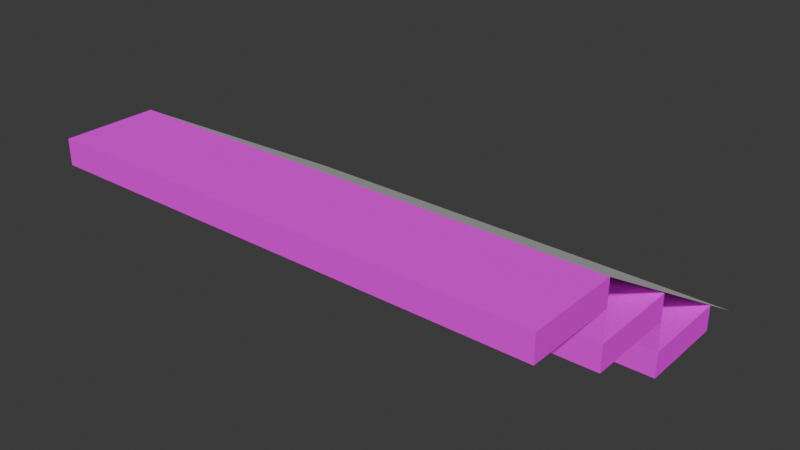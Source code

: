 # Source: small_stairs.blend  (saved by Blender 5.1.30; exported with 4.5.12 LTS)
import bpy
from mathutils import Matrix  # noqa: F401  (used for matrix-valued properties, if any)

bpy.ops.wm.read_factory_settings(use_empty=True)
scene = bpy.context.scene
scene.name = 'Scene'

# ---- collections
col_collection = bpy.data.collections.new('Collection'); scene.collection.children.link(col_collection)

# ---- images (referenced by path relative to the original .blend; pixels are not part of the script)
import os
ASSET_DIR = os.environ.get("B2B_ASSET_DIR", "")  # directory of the original .blend (textures are referenced by path, not embedded)
HERE = os.path.dirname(os.path.abspath(__file__))  # packed textures are extracted next to this script under _unpacked/

def load_image(name, relpath, width, height, colorspace="sRGB"):
    """Load a texture the original file referenced (path relative to the .blend, or extracted next to this script)."""
    p = next((c for c in (os.path.join(HERE, relpath), os.path.join(ASSET_DIR, relpath)) if relpath and os.path.exists(c)), "")
    if p:
        img = bpy.data.images.load(p, check_existing=True)
        img.name = name
    else:  # same state as the original file: an image datablock whose file is absent (Cycles renders it pink)
        img = bpy.data.images.new(name, width, height)
        img.source = "FILE"
        img.filepath = "//" + (relpath or name)
    img.colorspace_settings.name = colorspace
    return img
img_woodfloor035_1k_jpg_color_resized_jpg = load_image('WoodFloor035_1K-JPG_Color_resized.jpg', 'WoodFloor035_1K-JPG_Color_resized.jpg', 1024, 1024, 'sRGB')
img_woodfloor035_1k_jpg_color_resized_jpg_001 = load_image('WoodFloor035_1K-JPG_Color_resized.jpg.001', 'WoodFloor035_1K-JPG_Color_resized.jpg', 1024, 1024, 'sRGB')
img_woodfloor035_1k_jpg_color_resized_jpg_002 = load_image('WoodFloor035_1K-JPG_Color_resized.jpg.002', 'WoodFloor035_1K-JPG_Color_resized.jpg', 1024, 1024, 'sRGB')

# ---- materials (node trees are filled in below, after node groups)
mat_material_001 = bpy.data.materials.new('Material.001')
mat_material_002 = bpy.data.materials.new('Material.002')
mat_material_003 = bpy.data.materials.new('Material.003')

# ---- material node trees
mat_material_001.use_nodes = True; mat_material_001.node_tree.nodes.clear()
_N = mat_material_001.node_tree.nodes; _L = mat_material_001.node_tree.links
n0 = _N.new('ShaderNodeBsdfPrincipled'); n0.name = 'Principled BSDF'; n0.location = (-200, 100)
n0.inputs[2].default_value = 1.0
n0.inputs[3].default_value = 1.0
n1 = _N.new('ShaderNodeOutputMaterial'); n1.name = 'Material Output'; n1.location = (200, 100)
n2 = _N.new('ShaderNodeTexImage'); n2.name = 'Image Texture'; n2.location = (-490, 80)
n2.image = img_woodfloor035_1k_jpg_color_resized_jpg
n2.interpolation = 'Closest'
_L.new(n0.outputs[0], n1.inputs[0])
_L.new(n2.outputs[0], n0.inputs[0])
n1.is_active_output = True
mat_material_002.use_nodes = True; mat_material_002.node_tree.nodes.clear()
_N = mat_material_002.node_tree.nodes; _L = mat_material_002.node_tree.links
n0 = _N.new('ShaderNodeBsdfPrincipled'); n0.name = 'Principled BSDF'; n0.location = (-200, 100)
n0.inputs[2].default_value = 1.0
n0.inputs[3].default_value = 1.0
n1 = _N.new('ShaderNodeOutputMaterial'); n1.name = 'Material Output'; n1.location = (200, 100)
n2 = _N.new('ShaderNodeTexImage'); n2.name = 'Image Texture'; n2.location = (-490, 80)
n2.image = img_woodfloor035_1k_jpg_color_resized_jpg_001
n2.interpolation = 'Closest'
_L.new(n0.outputs[0], n1.inputs[0])
_L.new(n2.outputs[0], n0.inputs[0])
n1.is_active_output = True
mat_material_003.use_nodes = True; mat_material_003.node_tree.nodes.clear()
_N = mat_material_003.node_tree.nodes; _L = mat_material_003.node_tree.links
n0 = _N.new('ShaderNodeBsdfPrincipled'); n0.name = 'Principled BSDF'; n0.location = (-200, 100)
n0.inputs[2].default_value = 1.0
n0.inputs[3].default_value = 1.0
n1 = _N.new('ShaderNodeOutputMaterial'); n1.name = 'Material Output'; n1.location = (200, 100)
n2 = _N.new('ShaderNodeTexImage'); n2.name = 'Image Texture'; n2.location = (-490, 80)
n2.image = img_woodfloor035_1k_jpg_color_resized_jpg_002
n2.interpolation = 'Closest'
_L.new(n0.outputs[0], n1.inputs[0])
_L.new(n2.outputs[0], n0.inputs[0])
n1.is_active_output = True

# ---- world
world_world = bpy.data.worlds.new('World'); scene.world = world_world
world_world.use_nodes = True; world_world.node_tree.nodes.clear()
_N = world_world.node_tree.nodes; _L = world_world.node_tree.links
n0 = _N.new('ShaderNodeOutputWorld'); n0.name = 'World Output'; n0.location = (200, 100)
n1 = _N.new('ShaderNodeBackground'); n1.name = 'Background'; n1.location = (-200, 100)
n1.inputs[0].default_value = (0.05088, 0.05088, 0.05088, 1.0)
_L.new(n1.outputs[0], n0.inputs[0])
n0.is_active_output = True
world_world.color = (0.05088, 0.05088, 0.05088)
world_world.sun_shadow_jitter_overblur = 0.0

# ---- meshes
me_cube_001 = bpy.data.meshes.new('Cube.001')
me_cube_001.from_pydata([(-1.0, -1.0, -1.0), (-1.0, -1.0, 1.0), (-1.0, 1.0, -1.0), (-1.0, 1.0, 1.0), (1.0, -1.0, -1.0), (1.0, -1.0, 1.0), (1.0, 1.0, -1.0), (1.0, 1.0, 1.0), (-1.0, -3.038, 3.31), (-1.0, -3.038, 5.31), (-1.0, -1.038, 3.31), (-1.0, -1.038, 5.31), (1.0, -3.038, 3.31), (1.0, -3.038, 5.31), (1.0, -1.038, 3.31), (1.0, -1.038, 5.31), (-1.0, -5.019, 7.619), (-1.0, -5.019, 9.619), (-1.0, -3.019, 7.619), (-1.0, -3.019, 9.619), (1.0, -5.019, 7.619), (1.0, -5.019, 9.619), (1.0, -3.019, 7.619), (1.0, -3.019, 9.619)], [], [(0, 1, 3, 2), (2, 3, 7, 6), (6, 7, 5, 4), (4, 5, 1, 0), (2, 6, 4, 0), (7, 3, 1, 5), (8, 9, 11, 10), (10, 11, 15, 14), (14, 15, 13, 12), (12, 13, 9, 8), (10, 14, 12, 8), (15, 11, 9, 13), (16, 17, 19, 18), (18, 19, 23, 22), (22, 23, 21, 20), (20, 21, 17, 16), (18, 22, 20, 16), (23, 19, 17, 21), (5, 1, 10, 14), (13, 9, 18, 22)])
me_cube_001.polygons.foreach_set('material_index', [0, 0, 0, 0, 0, 0, 1, 1, 1, 1, 1, 1, 2, 2, 2, 2, 2, 2, 0, 0])
_uv = me_cube_001.uv_layers.new(name='UVMap')
_uv.uv.foreach_set('vector', [1.704, 1.704, 1.704, -0.7038, -0.7038, -0.7038, -0.7038, 1.704, 1.704, 1.704, 1.704, -0.7038, -0.7038, -0.7038, -0.7038, 1.704, -0.7038, 1.704, -0.7038, -0.7038, 1.704, -0.7038, 1.704, 1.704, -0.7038, 1.704, -0.7038, -0.7038, 1.704, -0.7038, 1.704, 1.704, 1.704, -0.7038, -0.7038, -0.7038, -0.7038, 1.704, 1.704, 1.704, -0.7038, -0.7038, 1.704, -0.7038, 1.704, 1.704, -0.7038, 1.704, 1.704, 1.704, 1.704, -0.7038, -0.7038, -0.7038, -0.7038, 1.704, 1.704, 1.704, 1.704, -0.7038, -0.7038, -0.7038, -0.7038, 1.704, -0.7038, 1.704, -0.7038, -0.7038, 1.704, -0.7038, 1.704, 1.704, -0.7038, 1.704, -0.7038, -0.7038, 1.704, -0.7038, 1.704, 1.704, 1.704, -0.7038, -0.7038, -0.7038, -0.7038, 1.704, 1.704, 1.704, -0.7038, -0.7038, 1.704, -0.7038, 1.704, 1.704, -0.7038, 1.704, 1.704, 1.704, 1.704, -0.7038, -0.7038, -0.7038, -0.7038, 1.704, 1.704, 1.704, 1.704, -0.7038, -0.7038, -0.7038, -0.7038, 1.704, -0.7038, 1.704, -0.7038, -0.7038, 1.704, -0.7038, 1.704, 1.704, -0.7038, 1.704, -0.7038, -0.7038, 1.704, -0.7038, 1.704, 1.704, 1.704, -0.7038, -0.7038, -0.7038, -0.7038, 1.704, 1.704, 1.704, -0.7038, -0.7038, 1.704, -0.7038, 1.704, 1.704, -0.7038, 1.704, -0.7038, -0.7038, 1.704, -0.7038, 1.704, 1.704, -0.7038, 1.704, -0.7038, -0.7038, 1.704, -0.7038, 1.704, 1.704, -0.7038, 1.704])
me_cube_001.materials.append(mat_material_001)
me_cube_001.materials.append(mat_material_002)
me_cube_001.materials.append(mat_material_003)
me_cube_001.update()
me_plane_001 = bpy.data.meshes.new('Plane.001')
me_plane_001.from_pydata([(-1.0, -0.5093, 0.9169), (1.0, -0.5093, 0.9169), (-1.0, 1.045, 0.0), (1.0, 1.045, 0.0)], [], [(0, 1, 3, 2)])
_uv = me_plane_001.uv_layers.new(name='UVMap')
_uv.uv.foreach_set('vector', [0.0, 0.0, 1.0, 0.0, 1.0, 1.0, 0.0, 1.0])
me_plane_001.update()

# ---- objects
ob_cube_col = bpy.data.objects.new('Cube-col', me_cube_001)
ob_plane_colonly = bpy.data.objects.new('Plane-colonly', me_plane_001)

# ---- transforms, parenting, visibility, modifiers, constraints
ob_cube_col.location = (0.0, 0.0, 0.1022)
ob_cube_col.scale = (1.652, 0.3074, 0.08486)
ob_plane_colonly.location = (0.0, -0.4179, 0.0)
ob_plane_colonly.scale = (1.65, 1.0, 1.0)

# ---- collection membership
col_collection.objects.link(ob_cube_col)
col_collection.objects.link(ob_plane_colonly)

# ---- scene / render settings (as saved in the file)
scene.frame_start = 1; scene.frame_end = 250; scene.frame_set(1)
scene.render.engine = 'BLENDER_EEVEE_NEXT'
scene.render.bake_bias = 0.0
scene.render.bake_samples = 0
scene.cycles.sampling_pattern = 'TABULATED_SOBOL'
scene.eevee.use_volume_custom_range = False
bpy.context.view_layer.update()

# ---- added for rendering (the .blend has no active camera and no usable light): camera, sun
cam_auto = bpy.data.cameras.new('AutoCamera')
cam_auto.lens = 50.0
cam_auto.sensor_width = 36.0
cam_auto.clip_end = 1000.0
ob_auto_camera = bpy.data.objects.new('AutoCamera', cam_auto)
scene.collection.objects.link(ob_auto_camera)
ob_auto_camera.location = (3.75426, -4.96286, 3.46264)
ob_auto_camera.rotation_euler = (1.09748, -7.21219e-08, 0.694738)
scene.camera = ob_auto_camera
light_auto_sun = bpy.data.lights.new('AutoSun', 'SUN')
light_auto_sun.energy = 3.0
light_auto_sun.angle = 0.0523599
ob_auto_sun = bpy.data.objects.new('AutoSun', light_auto_sun)
scene.collection.objects.link(ob_auto_sun)
ob_auto_sun.rotation_euler = (0.872665, 0.174533, 0.523599)
bpy.context.view_layer.update()
